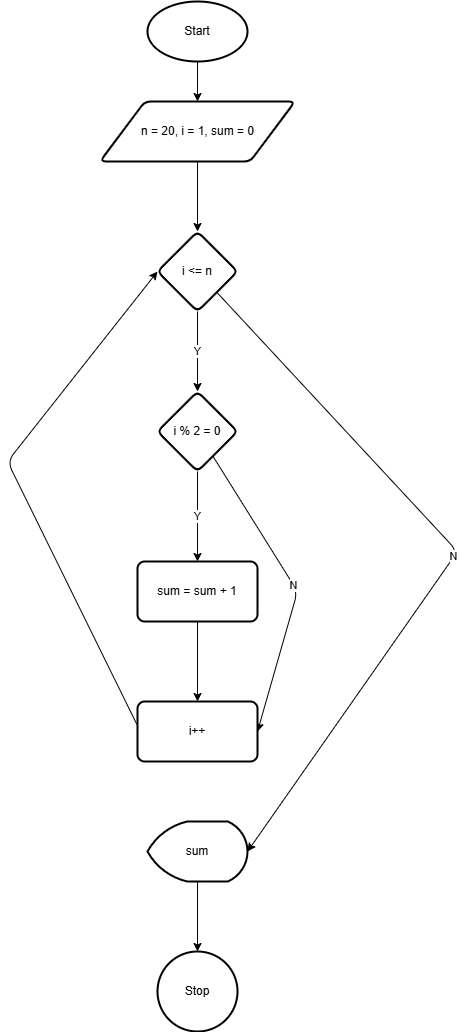

The diagram above was exported from draw.io. Its source (the exported page's mxGraphModel, read from the mxfile embedded in the PNG):
<mxGraphModel dx="888" dy="436" grid="1" gridSize="10" guides="1" tooltips="1" connect="1" arrows="1" fold="1" page="1" pageScale="1" pageWidth="850" pageHeight="1100" math="0" shadow="0">
  <root>
    <mxCell id="0" />
    <mxCell id="1" parent="0" />
    <mxCell id="5" value="" style="edgeStyle=none;html=1;" parent="1" source="2" target="3" edge="1">
      <mxGeometry relative="1" as="geometry" />
    </mxCell>
    <mxCell id="2" value="Start" style="strokeWidth=2;html=1;shape=mxgraph.flowchart.start_1;whiteSpace=wrap;" parent="1" vertex="1">
      <mxGeometry x="370" y="260" width="100" height="60" as="geometry" />
    </mxCell>
    <mxCell id="7" value="" style="edgeStyle=none;html=1;" parent="1" source="3" target="6" edge="1">
      <mxGeometry relative="1" as="geometry" />
    </mxCell>
    <mxCell id="3" value="n = 20, i = 1, sum = 0" style="shape=parallelogram;html=1;strokeWidth=2;perimeter=parallelogramPerimeter;whiteSpace=wrap;rounded=1;arcSize=12;size=0.23;" parent="1" vertex="1">
      <mxGeometry x="322.5" y="360" width="195" height="60" as="geometry" />
    </mxCell>
    <mxCell id="9" value="Y" style="edgeStyle=none;html=1;" parent="1" source="6" target="8" edge="1">
      <mxGeometry relative="1" as="geometry" />
    </mxCell>
    <mxCell id="20" value="N" style="edgeStyle=none;html=1;entryX=1;entryY=0.5;entryDx=0;entryDy=0;entryPerimeter=0;" parent="1" source="6" target="19" edge="1">
      <mxGeometry relative="1" as="geometry">
        <Array as="points">
          <mxPoint x="680" y="810" />
        </Array>
      </mxGeometry>
    </mxCell>
    <mxCell id="6" value="i &amp;lt;= n" style="rhombus;whiteSpace=wrap;html=1;strokeWidth=2;rounded=1;arcSize=12;" parent="1" vertex="1">
      <mxGeometry x="380" y="490" width="80" height="80" as="geometry" />
    </mxCell>
    <mxCell id="11" value="Y" style="edgeStyle=none;html=1;" parent="1" source="8" target="10" edge="1">
      <mxGeometry relative="1" as="geometry" />
    </mxCell>
    <mxCell id="14" value="N" style="edgeStyle=none;html=1;entryX=1;entryY=0.5;entryDx=0;entryDy=0;" parent="1" source="8" target="12" edge="1">
      <mxGeometry relative="1" as="geometry">
        <Array as="points">
          <mxPoint x="520" y="850" />
        </Array>
      </mxGeometry>
    </mxCell>
    <mxCell id="8" value="i % 2 = 0" style="rhombus;whiteSpace=wrap;html=1;strokeWidth=2;rounded=1;arcSize=12;" parent="1" vertex="1">
      <mxGeometry x="380" y="650" width="80" height="80" as="geometry" />
    </mxCell>
    <mxCell id="13" value="" style="edgeStyle=none;html=1;" parent="1" source="10" target="12" edge="1">
      <mxGeometry relative="1" as="geometry" />
    </mxCell>
    <mxCell id="10" value="sum = sum + 1" style="whiteSpace=wrap;html=1;strokeWidth=2;rounded=1;arcSize=12;" parent="1" vertex="1">
      <mxGeometry x="360" y="820" width="120" height="60" as="geometry" />
    </mxCell>
    <mxCell id="15" style="edgeStyle=none;html=1;entryX=0;entryY=0.5;entryDx=0;entryDy=0;exitX=-0.006;exitY=0.379;exitDx=0;exitDy=0;exitPerimeter=0;" parent="1" source="12" target="6" edge="1">
      <mxGeometry relative="1" as="geometry">
        <Array as="points">
          <mxPoint x="230" y="720" />
        </Array>
      </mxGeometry>
    </mxCell>
    <mxCell id="12" value="i++" style="rounded=1;whiteSpace=wrap;html=1;strokeWidth=2;arcSize=12;" parent="1" vertex="1">
      <mxGeometry x="360" y="960" width="120" height="60" as="geometry" />
    </mxCell>
    <mxCell id="22" value="" style="edgeStyle=none;html=1;" parent="1" source="19" target="21" edge="1">
      <mxGeometry relative="1" as="geometry" />
    </mxCell>
    <mxCell id="19" value="sum" style="strokeWidth=2;html=1;shape=mxgraph.flowchart.display;whiteSpace=wrap;" parent="1" vertex="1">
      <mxGeometry x="370" y="1080" width="100" height="60" as="geometry" />
    </mxCell>
    <mxCell id="21" value="Stop" style="ellipse;whiteSpace=wrap;html=1;strokeWidth=2;" parent="1" vertex="1">
      <mxGeometry x="380" y="1210" width="80" height="80" as="geometry" />
    </mxCell>
  </root>
</mxGraphModel>